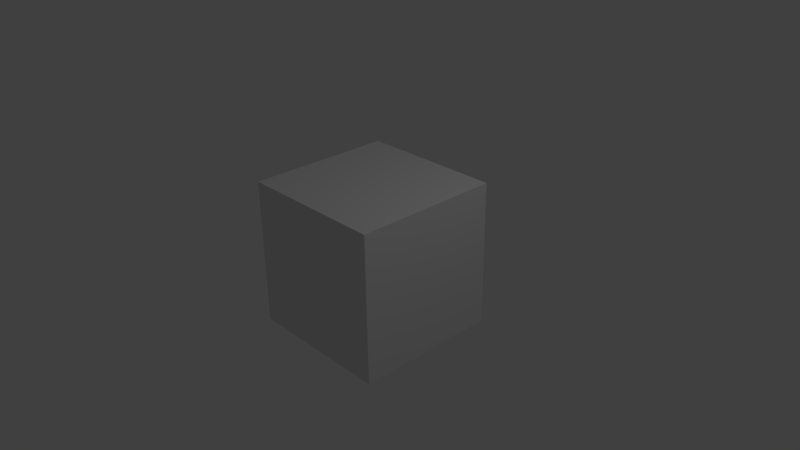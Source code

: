 # Source: multitexturing_sametexture.blend  (saved by Blender 2.79.0; exported with 4.5.12 LTS)
import bpy
from mathutils import Matrix  # noqa: F401  (used for matrix-valued properties, if any)

bpy.ops.wm.read_factory_settings(use_empty=True)
scene = bpy.context.scene
scene.name = 'Scene'

# ---- collections
col_collection_1 = bpy.data.collections.new('Collection 1'); scene.collection.children.link(col_collection_1)

# ---- materials (node trees are filled in below, after node groups)
mat_material = bpy.data.materials.new('Material')
mat_material.alpha_threshold = 0.0
mat_material.use_transparent_shadow = False
mat_material.roughness = 0.5
mat_material.line_color = (0.0, 0.0, 0.0, 1.0)

# ---- material node trees

# ---- world
world_world = bpy.data.worlds.new('World'); scene.world = world_world
world_world.color = (0.05088, 0.05088, 0.05088)
world_world.use_sun_shadow = False
world_world.sun_shadow_jitter_overblur = 0.0
world_world.cycles.sampling_method = 'NONE'
world_world.cycles.sample_map_resolution = 256

# ---- cameras
cam_camera = bpy.data.cameras.new('Camera')
cam_camera.clip_end = 100.0
cam_camera.lens = 35.0
cam_camera.sensor_width = 32.0
cam_camera.sensor_height = 18.0
cam_camera.ortho_scale = 7.314
cam_camera.dof.focus_distance = 0.0
cam_camera.dof.aperture_fstop = 128.0

# ---- lights
light_lamp = bpy.data.lights.new('Lamp', 'POINT')
light_lamp.transmission_factor = 0.0
light_lamp.cutoff_distance = 30.0
light_lamp.energy = 100.0
light_lamp.shadow_buffer_clip_start = 1.001
light_lamp.shadow_soft_size = 0.1
light_lamp.shadow_maximum_resolution = 0.006
light_lamp.use_absolute_resolution = True
light_lamp.cycles.use_multiple_importance_sampling = False

# ---- meshes
me_cube = bpy.data.meshes.new('Cube')
me_cube.from_pydata([(1.0, 1.0, -1.0), (1.0, -1.0, -1.0), (-0.9971, -0.9993, -0.9888), (-0.9971, 1.001, -0.9888), (1.0, 1.0, 1.0), (1.0, -1.0, 1.0), (-0.9971, -0.9993, 1.011), (-0.9971, 1.001, 1.011)], [], [(0, 1, 2, 3), (4, 7, 6, 5), (0, 4, 5, 1), (1, 5, 6, 2), (2, 6, 7, 3), (4, 0, 3, 7)])
_uv = me_cube.uv_layers.new(name='Base')
_uv.uv.foreach_set('vector', [0.9996, 0.9981, 9.989e-05, 0.9981, 0.0004319, 9.989e-05, 0.9999, 0.0001001, 9.989e-05, 0.0004317, 0.9981, 9.989e-05, 0.9981, 0.9996, 9.989e-05, 0.9999, 0.9999, 9.998e-05, 0.9999, 0.9999, 9.998e-05, 0.9999, 0.0001004, 0.0001001, 0.9999, 9.998e-05, 0.9999, 0.9999, 0.0001002, 0.9999, 9.998e-05, 0.0001, 0.0001001, 0.9999, 9.998e-05, 0.0001001, 0.9999, 9.998e-05, 0.9999, 0.9999, 0.9999, 9.998e-05, 0.9999, 0.9999, 0.0001003, 0.9999, 9.998e-05, 0.0001002])
_uv.active_render = True
_uv = me_cube.uv_layers.new(name='Transparent')
_uv.uv.foreach_set('vector', [0.75, 0.7499, 0.2501, 0.75, 0.2501, 0.2501, 0.7499, 0.2501, 0.75, 0.7499, 0.2501, 0.7499, 0.2501, 0.2501, 0.7499, 0.2501, 0.75, 0.2501, 0.7499, 0.7499, 0.2501, 0.7499, 0.2501, 0.2501, 0.7499, 0.2501, 0.7499, 0.7499, 0.2501, 0.75, 0.2501, 0.2501, 0.2501, 0.75, 0.2501, 0.2501, 0.7499, 0.2501, 0.7499, 0.75, 0.75, 0.2501, 0.75, 0.7499, 0.2501, 0.75, 0.2501, 0.2501])
me_cube.materials.append(mat_material)
me_cube.use_remesh_preserve_volume = False
me_cube.use_remesh_preserve_attributes = False
me_cube.use_mirror_vertex_groups = False
me_cube.update()

# ---- objects
ob_cube = bpy.data.objects.new('Cube', me_cube)
ob_lamp = bpy.data.objects.new('Lamp', light_lamp)
ob_camera = bpy.data.objects.new('Camera', cam_camera)

# ---- transforms, parenting, visibility, modifiers, constraints
ob_cube.location = (0.0, 0.0, 0.0)
ob_cube.lock_rotations_4d = False
ob_cube.empty_display_type = 'ARROWS'
ob_cube.lineart.crease_threshold = 0.0
ob_lamp.location = (4.076, 1.005, 5.904)
ob_lamp.rotation_euler = (0.6503, 0.05522, 1.866)
ob_lamp.lock_rotations_4d = False
ob_lamp.empty_display_type = 'ARROWS'
ob_lamp.color = (0.0, 0.0, 0.0, 0.0)
ob_lamp.lineart.crease_threshold = 0.0
ob_camera.location = (7.481, -6.508, 5.344)
ob_camera.rotation_euler = (1.109, 0.01082, 0.8149)
ob_camera.lock_rotations_4d = False
ob_camera.empty_display_type = 'ARROWS'
ob_camera.color = (0.0, 0.0, 0.0, 0.0)
ob_camera.display_type = 'WIRE'
ob_camera.lineart.crease_threshold = 0.0

# ---- collection membership
col_collection_1.objects.link(ob_cube)
col_collection_1.objects.link(ob_lamp)
col_collection_1.objects.link(ob_camera)

# ---- scene / render settings (as saved in the file)
scene.camera = ob_camera
scene.frame_start = 1; scene.frame_end = 250; scene.frame_set(1)
scene.render.engine = 'BLENDER_EEVEE_NEXT'
scene.render.resolution_percentage = 50
scene.render.dither_intensity = 0.0
scene.cycles.use_denoising = False
scene.cycles.samples = 10
scene.cycles.sampling_pattern = 'TABULATED_SOBOL'
scene.cycles.light_sampling_threshold = 0.0
scene.cycles.use_adaptive_sampling = False
scene.cycles.use_light_tree = False
scene.cycles.blur_glossy = 0.0
scene.cycles.volume_bounces = 1
scene.cycles.pixel_filter_type = 'GAUSSIAN'
scene.cycles.sample_clamp_indirect = 0.0
scene.view_settings.view_transform = 'Standard'
bpy.context.view_layer.update()

